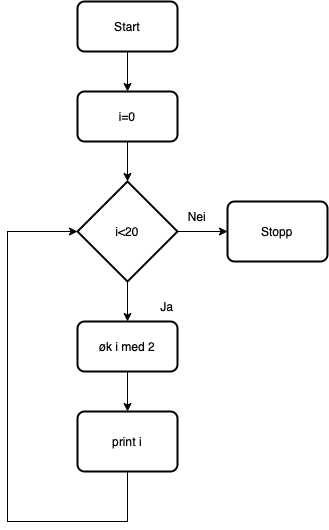

The diagram above was exported from draw.io. Its source (the exported page's mxGraphModel, read from the mxfile embedded in the PNG):
<mxGraphModel dx="954" dy="647" grid="1" gridSize="10" guides="1" tooltips="1" connect="1" arrows="1" fold="1" page="1" pageScale="1" pageWidth="827" pageHeight="1169" math="0" shadow="0">
  <root>
    <mxCell id="0" />
    <mxCell id="1" parent="0" />
    <mxCell id="QmbUZ-vknINtjhm7wOTG-1" value="Start" style="rounded=1;whiteSpace=wrap;html=1;absoluteArcSize=1;arcSize=14;strokeWidth=2;" vertex="1" parent="1">
      <mxGeometry x="110" y="60" width="100" height="50" as="geometry" />
    </mxCell>
    <mxCell id="QmbUZ-vknINtjhm7wOTG-2" value="i=0" style="rounded=1;whiteSpace=wrap;html=1;absoluteArcSize=1;arcSize=14;strokeWidth=2;" vertex="1" parent="1">
      <mxGeometry x="110" y="150" width="100" height="50" as="geometry" />
    </mxCell>
    <mxCell id="QmbUZ-vknINtjhm7wOTG-3" value="i&amp;lt;20" style="strokeWidth=2;html=1;shape=mxgraph.flowchart.decision;whiteSpace=wrap;" vertex="1" parent="1">
      <mxGeometry x="110" y="240" width="100" height="100" as="geometry" />
    </mxCell>
    <mxCell id="QmbUZ-vknINtjhm7wOTG-4" value="øk i med 2" style="rounded=1;whiteSpace=wrap;html=1;absoluteArcSize=1;arcSize=14;strokeWidth=2;" vertex="1" parent="1">
      <mxGeometry x="110" y="380" width="100" height="50" as="geometry" />
    </mxCell>
    <mxCell id="QmbUZ-vknINtjhm7wOTG-5" value="print i" style="rounded=1;whiteSpace=wrap;html=1;absoluteArcSize=1;arcSize=14;strokeWidth=2;" vertex="1" parent="1">
      <mxGeometry x="110" y="470" width="100" height="60" as="geometry" />
    </mxCell>
    <mxCell id="QmbUZ-vknINtjhm7wOTG-6" value="" style="endArrow=classic;html=1;rounded=0;exitX=0.5;exitY=1;exitDx=0;exitDy=0;entryX=0.5;entryY=0;entryDx=0;entryDy=0;" edge="1" parent="1" source="QmbUZ-vknINtjhm7wOTG-1" target="QmbUZ-vknINtjhm7wOTG-2">
      <mxGeometry width="50" height="50" relative="1" as="geometry">
        <mxPoint x="230" y="150" as="sourcePoint" />
        <mxPoint x="280" y="100" as="targetPoint" />
      </mxGeometry>
    </mxCell>
    <mxCell id="QmbUZ-vknINtjhm7wOTG-7" value="" style="endArrow=classic;html=1;rounded=0;exitX=0.5;exitY=1;exitDx=0;exitDy=0;entryX=0.5;entryY=0;entryDx=0;entryDy=0;entryPerimeter=0;" edge="1" parent="1" source="QmbUZ-vknINtjhm7wOTG-2" target="QmbUZ-vknINtjhm7wOTG-3">
      <mxGeometry width="50" height="50" relative="1" as="geometry">
        <mxPoint x="260" y="240" as="sourcePoint" />
        <mxPoint x="310" y="190" as="targetPoint" />
      </mxGeometry>
    </mxCell>
    <mxCell id="QmbUZ-vknINtjhm7wOTG-8" value="" style="endArrow=classic;html=1;rounded=0;exitX=0.5;exitY=1;exitDx=0;exitDy=0;exitPerimeter=0;entryX=0.5;entryY=0;entryDx=0;entryDy=0;" edge="1" parent="1" source="QmbUZ-vknINtjhm7wOTG-3" target="QmbUZ-vknINtjhm7wOTG-4">
      <mxGeometry width="50" height="50" relative="1" as="geometry">
        <mxPoint x="230" y="370" as="sourcePoint" />
        <mxPoint x="280" y="320" as="targetPoint" />
      </mxGeometry>
    </mxCell>
    <mxCell id="QmbUZ-vknINtjhm7wOTG-9" value="" style="endArrow=classic;html=1;rounded=0;exitX=0.5;exitY=1;exitDx=0;exitDy=0;entryX=0.5;entryY=0;entryDx=0;entryDy=0;" edge="1" parent="1" source="QmbUZ-vknINtjhm7wOTG-4" target="QmbUZ-vknINtjhm7wOTG-5">
      <mxGeometry width="50" height="50" relative="1" as="geometry">
        <mxPoint x="270" y="450" as="sourcePoint" />
        <mxPoint x="320" y="400" as="targetPoint" />
      </mxGeometry>
    </mxCell>
    <mxCell id="QmbUZ-vknINtjhm7wOTG-10" value="" style="endArrow=classic;html=1;rounded=0;exitX=0.5;exitY=1;exitDx=0;exitDy=0;entryX=0;entryY=0.5;entryDx=0;entryDy=0;entryPerimeter=0;" edge="1" parent="1" source="QmbUZ-vknINtjhm7wOTG-5" target="QmbUZ-vknINtjhm7wOTG-3">
      <mxGeometry width="50" height="50" relative="1" as="geometry">
        <mxPoint x="50" y="290" as="sourcePoint" />
        <mxPoint y="340" as="targetPoint" />
        <Array as="points">
          <mxPoint x="160" y="580" />
          <mxPoint x="40" y="580" />
          <mxPoint x="40" y="290" />
        </Array>
      </mxGeometry>
    </mxCell>
    <mxCell id="QmbUZ-vknINtjhm7wOTG-11" value="Stopp" style="rounded=1;whiteSpace=wrap;html=1;absoluteArcSize=1;arcSize=14;strokeWidth=2;" vertex="1" parent="1">
      <mxGeometry x="260" y="260" width="100" height="60" as="geometry" />
    </mxCell>
    <mxCell id="QmbUZ-vknINtjhm7wOTG-12" value="" style="endArrow=classic;html=1;rounded=0;entryX=0;entryY=0.5;entryDx=0;entryDy=0;" edge="1" parent="1" target="QmbUZ-vknINtjhm7wOTG-11">
      <mxGeometry width="50" height="50" relative="1" as="geometry">
        <mxPoint x="210" y="290" as="sourcePoint" />
        <mxPoint x="260" y="240" as="targetPoint" />
      </mxGeometry>
    </mxCell>
    <mxCell id="QmbUZ-vknINtjhm7wOTG-13" value="Nei" style="text;html=1;strokeColor=none;fillColor=none;align=center;verticalAlign=middle;whiteSpace=wrap;rounded=0;" vertex="1" parent="1">
      <mxGeometry x="200" y="260" width="60" height="30" as="geometry" />
    </mxCell>
    <mxCell id="QmbUZ-vknINtjhm7wOTG-14" value="Ja" style="text;html=1;strokeColor=none;fillColor=none;align=center;verticalAlign=middle;whiteSpace=wrap;rounded=0;" vertex="1" parent="1">
      <mxGeometry x="170" y="350" width="60" height="30" as="geometry" />
    </mxCell>
  </root>
</mxGraphModel>